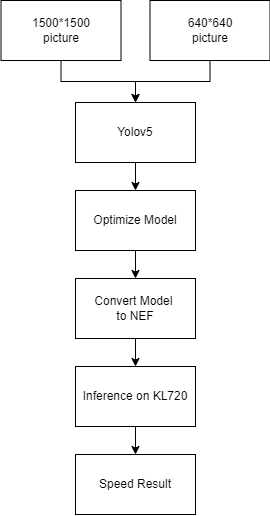

The diagram above was exported from draw.io. Its source (the exported page's mxGraphModel, read from the mxfile embedded in the PNG):
<mxGraphModel dx="1595" dy="643" grid="0" gridSize="10" guides="1" tooltips="1" connect="1" arrows="1" fold="1" page="0" pageScale="1" pageWidth="827" pageHeight="1169" math="0" shadow="0">
  <root>
    <mxCell id="0" />
    <mxCell id="1" parent="0" />
    <mxCell id="x4ZVlT8QgPVcVA6fEoO1-7" style="edgeStyle=orthogonalEdgeStyle;rounded=0;orthogonalLoop=1;jettySize=auto;html=1;entryX=0.5;entryY=0;entryDx=0;entryDy=0;" edge="1" parent="1" source="zOZb4Jq5zbmUJ5geLwel-1" target="x4ZVlT8QgPVcVA6fEoO1-1">
      <mxGeometry relative="1" as="geometry" />
    </mxCell>
    <mxCell id="zOZb4Jq5zbmUJ5geLwel-1" value="&lt;span style=&quot;font-family: Helvetica; font-size: 12px; font-style: normal; font-variant-ligatures: normal; font-variant-caps: normal; font-weight: 400; letter-spacing: normal; orphans: 2; text-align: center; text-indent: 0px; text-transform: none; widows: 2; word-spacing: 0px; -webkit-text-stroke-width: 0px; white-space: normal; text-decoration-thickness: initial; text-decoration-style: initial; display: inline !important; float: none;&quot;&gt;640*640&lt;/span&gt;&lt;br style=&quot;forced-color-adjust: none; font-family: Helvetica; font-size: 12px; font-style: normal; font-variant-ligatures: normal; font-variant-caps: normal; font-weight: 400; letter-spacing: normal; orphans: 2; text-align: center; text-indent: 0px; text-transform: none; widows: 2; word-spacing: 0px; -webkit-text-stroke-width: 0px; white-space: normal; text-decoration-thickness: initial; text-decoration-style: initial; background-color: initial; color: initial; text-decoration-color: initial;&quot;&gt;&lt;span style=&quot;font-family: Helvetica; font-size: 12px; font-style: normal; font-variant-ligatures: normal; font-variant-caps: normal; font-weight: 400; letter-spacing: normal; orphans: 2; text-align: center; text-indent: 0px; text-transform: none; widows: 2; word-spacing: 0px; -webkit-text-stroke-width: 0px; white-space: normal; text-decoration-thickness: initial; text-decoration-style: initial; display: inline !important; float: none;&quot;&gt;picture&lt;/span&gt;" style="rounded=0;whiteSpace=wrap;html=1;" parent="1" vertex="1">
      <mxGeometry x="-75.5" y="61" width="120" height="60" as="geometry" />
    </mxCell>
    <mxCell id="x4ZVlT8QgPVcVA6fEoO1-6" style="edgeStyle=orthogonalEdgeStyle;rounded=0;orthogonalLoop=1;jettySize=auto;html=1;entryX=0.5;entryY=0;entryDx=0;entryDy=0;" edge="1" parent="1" source="zOZb4Jq5zbmUJ5geLwel-2" target="x4ZVlT8QgPVcVA6fEoO1-1">
      <mxGeometry relative="1" as="geometry" />
    </mxCell>
    <mxCell id="zOZb4Jq5zbmUJ5geLwel-2" value="1500*1500&lt;br&gt;picture" style="rounded=0;whiteSpace=wrap;html=1;" parent="1" vertex="1">
      <mxGeometry x="-224.5" y="61" width="120" height="60" as="geometry" />
    </mxCell>
    <mxCell id="x4ZVlT8QgPVcVA6fEoO1-8" style="edgeStyle=orthogonalEdgeStyle;rounded=0;orthogonalLoop=1;jettySize=auto;html=1;exitX=0.5;exitY=1;exitDx=0;exitDy=0;" edge="1" parent="1" source="x4ZVlT8QgPVcVA6fEoO1-1" target="x4ZVlT8QgPVcVA6fEoO1-3">
      <mxGeometry relative="1" as="geometry" />
    </mxCell>
    <mxCell id="x4ZVlT8QgPVcVA6fEoO1-1" value="Yolov5" style="rounded=0;whiteSpace=wrap;html=1;" vertex="1" parent="1">
      <mxGeometry x="-150" y="163" width="120" height="60" as="geometry" />
    </mxCell>
    <mxCell id="x4ZVlT8QgPVcVA6fEoO1-2" value="Speed Result" style="rounded=0;whiteSpace=wrap;html=1;" vertex="1" parent="1">
      <mxGeometry x="-150" y="515" width="120" height="60" as="geometry" />
    </mxCell>
    <mxCell id="x4ZVlT8QgPVcVA6fEoO1-9" style="edgeStyle=orthogonalEdgeStyle;rounded=0;orthogonalLoop=1;jettySize=auto;html=1;exitX=0.5;exitY=1;exitDx=0;exitDy=0;entryX=0.5;entryY=0;entryDx=0;entryDy=0;" edge="1" parent="1" source="x4ZVlT8QgPVcVA6fEoO1-3" target="x4ZVlT8QgPVcVA6fEoO1-4">
      <mxGeometry relative="1" as="geometry" />
    </mxCell>
    <mxCell id="x4ZVlT8QgPVcVA6fEoO1-3" value="Optimize Model" style="rounded=0;whiteSpace=wrap;html=1;" vertex="1" parent="1">
      <mxGeometry x="-150" y="251" width="120" height="60" as="geometry" />
    </mxCell>
    <mxCell id="x4ZVlT8QgPVcVA6fEoO1-10" style="edgeStyle=orthogonalEdgeStyle;rounded=0;orthogonalLoop=1;jettySize=auto;html=1;exitX=0.5;exitY=1;exitDx=0;exitDy=0;entryX=0.5;entryY=0;entryDx=0;entryDy=0;" edge="1" parent="1" source="x4ZVlT8QgPVcVA6fEoO1-4" target="x4ZVlT8QgPVcVA6fEoO1-5">
      <mxGeometry relative="1" as="geometry" />
    </mxCell>
    <mxCell id="x4ZVlT8QgPVcVA6fEoO1-4" value="Convert Model&amp;nbsp;&lt;div&gt;to NEF&lt;/div&gt;" style="rounded=0;whiteSpace=wrap;html=1;" vertex="1" parent="1">
      <mxGeometry x="-150" y="339" width="120" height="60" as="geometry" />
    </mxCell>
    <mxCell id="x4ZVlT8QgPVcVA6fEoO1-11" style="edgeStyle=orthogonalEdgeStyle;rounded=0;orthogonalLoop=1;jettySize=auto;html=1;exitX=0.5;exitY=1;exitDx=0;exitDy=0;" edge="1" parent="1" source="x4ZVlT8QgPVcVA6fEoO1-5" target="x4ZVlT8QgPVcVA6fEoO1-2">
      <mxGeometry relative="1" as="geometry" />
    </mxCell>
    <mxCell id="x4ZVlT8QgPVcVA6fEoO1-5" value="Inference on KL720" style="rounded=0;whiteSpace=wrap;html=1;" vertex="1" parent="1">
      <mxGeometry x="-150" y="427" width="120" height="60" as="geometry" />
    </mxCell>
  </root>
</mxGraphModel>